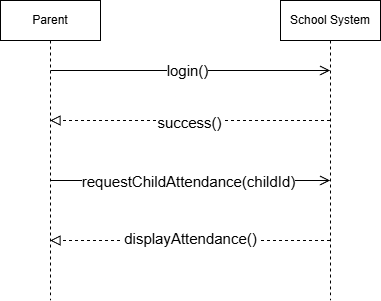

The diagram above was exported from draw.io. Its source (the exported page's mxGraphModel, read from the mxfile embedded in the PNG):
<mxGraphModel dx="1042" dy="542" grid="1" gridSize="10" guides="1" tooltips="1" connect="1" arrows="1" fold="1" page="1" pageScale="1" pageWidth="850" pageHeight="1100" math="0" shadow="0">
  <root>
    <mxCell id="0" />
    <mxCell id="1" parent="0" />
    <mxCell id="CwSTQg-9mJanhAFCODGF-1" parent="1" style="shape=umlLifeline;perimeter=lifelinePerimeter;whiteSpace=wrap;html=1;container=1;dropTarget=0;collapsible=0;recursiveResize=0;outlineConnect=0;portConstraint=eastwest;newEdgeStyle={&quot;edgeStyle&quot;:&quot;elbowEdgeStyle&quot;,&quot;elbow&quot;:&quot;vertical&quot;,&quot;curved&quot;:0,&quot;rounded&quot;:0};" value="Parent" vertex="1">
      <mxGeometry height="300" width="100" x="190" y="130" as="geometry" />
    </mxCell>
    <mxCell id="CwSTQg-9mJanhAFCODGF-2" parent="1" style="shape=umlLifeline;perimeter=lifelinePerimeter;whiteSpace=wrap;html=1;container=1;dropTarget=0;collapsible=0;recursiveResize=0;outlineConnect=0;portConstraint=eastwest;newEdgeStyle={&quot;edgeStyle&quot;:&quot;elbowEdgeStyle&quot;,&quot;elbow&quot;:&quot;vertical&quot;,&quot;curved&quot;:0,&quot;rounded&quot;:0};" value="School System" vertex="1">
      <mxGeometry height="300" width="100" x="470" y="130" as="geometry" />
    </mxCell>
    <mxCell id="CwSTQg-9mJanhAFCODGF-3" edge="1" parent="1" style="endArrow=open;startArrow=none;endFill=0;startFill=0;endSize=8;html=1;verticalAlign=bottom;labelBackgroundColor=none;strokeWidth=1;rounded=0;" target="CwSTQg-9mJanhAFCODGF-2" value="">
      <mxGeometry relative="1" width="160" as="geometry">
        <mxPoint x="240" y="200" as="sourcePoint" />
        <mxPoint x="400" y="200" as="targetPoint" />
      </mxGeometry>
    </mxCell>
    <mxCell id="CwSTQg-9mJanhAFCODGF-4" connectable="0" parent="CwSTQg-9mJanhAFCODGF-3" style="edgeLabel;html=1;align=center;verticalAlign=middle;resizable=0;points=[];" value="&lt;p dir=&quot;auto&quot; style=&quot;white-space: pre-wrap;&quot;&gt;&lt;font style=&quot;font-size: 15px;&quot;&gt;login()&lt;/font&gt;&lt;/p&gt;" vertex="1">
      <mxGeometry relative="1" x="-0.024" y="1" as="geometry">
        <mxPoint as="offset" />
      </mxGeometry>
    </mxCell>
    <mxCell id="CwSTQg-9mJanhAFCODGF-5" edge="1" parent="1" style="endArrow=block;startArrow=none;endFill=0;startFill=0;endSize=8;html=1;verticalAlign=bottom;dashed=1;labelBackgroundColor=none;rounded=0;" value="">
      <mxGeometry relative="1" width="160" as="geometry">
        <mxPoint x="519.5" y="250" as="sourcePoint" />
        <mxPoint x="239.5" y="250" as="targetPoint" />
      </mxGeometry>
    </mxCell>
    <mxCell id="CwSTQg-9mJanhAFCODGF-6" connectable="0" parent="CwSTQg-9mJanhAFCODGF-5" style="edgeLabel;html=1;align=center;verticalAlign=middle;resizable=0;points=[];" value="&lt;p dir=&quot;auto&quot; style=&quot;white-space: pre-wrap;&quot;&gt;&lt;font style=&quot;font-size: 15px;&quot;&gt;success()&lt;/font&gt;&lt;/p&gt;" vertex="1">
      <mxGeometry relative="1" x="0.0079" y="1" as="geometry">
        <mxPoint as="offset" />
      </mxGeometry>
    </mxCell>
    <mxCell id="CwSTQg-9mJanhAFCODGF-7" edge="1" parent="1" style="endArrow=open;startArrow=none;endFill=0;startFill=0;endSize=8;html=1;verticalAlign=bottom;labelBackgroundColor=none;strokeWidth=1;rounded=0;" target="CwSTQg-9mJanhAFCODGF-2" value="">
      <mxGeometry relative="1" width="160" as="geometry">
        <mxPoint x="240" y="310" as="sourcePoint" />
        <mxPoint x="400" y="310" as="targetPoint" />
      </mxGeometry>
    </mxCell>
    <mxCell id="CwSTQg-9mJanhAFCODGF-8" connectable="0" parent="CwSTQg-9mJanhAFCODGF-7" style="edgeLabel;html=1;align=center;verticalAlign=middle;resizable=0;points=[];" value="&lt;p dir=&quot;auto&quot; style=&quot;white-space: pre-wrap;&quot;&gt;&lt;font style=&quot;font-size: 15px;&quot;&gt;requestChildAttendance(childId)&lt;/font&gt;&lt;/p&gt;" vertex="1">
      <mxGeometry relative="1" x="-0.0168" as="geometry">
        <mxPoint as="offset" />
      </mxGeometry>
    </mxCell>
    <mxCell id="CwSTQg-9mJanhAFCODGF-9" edge="1" parent="1" style="endArrow=block;startArrow=none;endFill=0;startFill=0;endSize=8;html=1;verticalAlign=bottom;dashed=1;labelBackgroundColor=none;rounded=0;" value="">
      <mxGeometry relative="1" width="160" as="geometry">
        <mxPoint x="519.5" y="370" as="sourcePoint" />
        <mxPoint x="239.5" y="370" as="targetPoint" />
      </mxGeometry>
    </mxCell>
    <mxCell id="CwSTQg-9mJanhAFCODGF-10" connectable="0" parent="CwSTQg-9mJanhAFCODGF-9" style="edgeLabel;html=1;align=center;verticalAlign=middle;resizable=0;points=[];" value="&lt;div&gt;&lt;div dir=&quot;auto&quot;&gt;&lt;table dir=&quot;auto&quot;&gt;&lt;tbody&gt;&lt;tr&gt;&lt;td data-col-size=&quot;lg&quot; style=&quot;white-space: pre-wrap;&quot;&gt;&lt;font style=&quot;font-size: 15px;&quot;&gt;displayAttendance()&lt;/font&gt;&lt;/td&gt;&lt;/tr&gt;&lt;/tbody&gt;&lt;/table&gt;&lt;div style=&quot;height: 100%; width: 1px; right: 0px; flex-shrink: 0;&quot;&gt;&lt;/div&gt;&lt;/div&gt;&lt;/div&gt;&lt;br/&gt;&lt;p dir=&quot;auto&quot; style=&quot;white-space: pre-wrap;&quot;&gt;&lt;/p&gt;" vertex="1">
      <mxGeometry relative="1" x="0.0007" y="-1" as="geometry">
        <mxPoint y="11" as="offset" />
      </mxGeometry>
    </mxCell>
  </root>
</mxGraphModel>